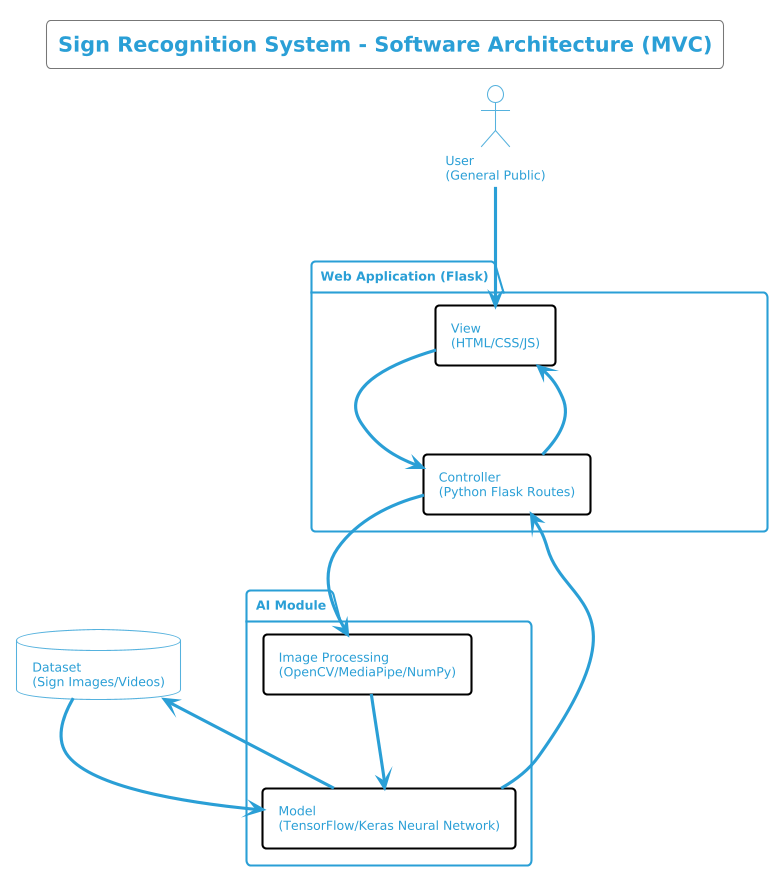

The diagram above was rendered by PlantUML. Its source (embedded in the PNG):
@startuml
!theme cyborg-outline
!define RECTANGLE class
skinparam rectangle {
    BackgroundColor White
    BorderColor Black
}
skinparam componentStyle rectangle
skinparam defaultFontName "Arial"

title Sign Recognition System - Software Architecture (MVC)

package "Web Application (Flask)" {
    rectangle "View\n(HTML/CSS/JS)" as View
    rectangle "Controller\n(Python Flask Routes)" as Controller
}

package "AI Module" {
    rectangle "Model\n(TensorFlow/Keras Neural Network)" as Model
    rectangle "Image Processing\n(OpenCV/MediaPipe/NumPy)" as ImageProcessing
}

database "Dataset\n(Sign Images/Videos)" as Dataset

actor "User\n(General Public)" as User

' Arrows for interactions
User --> View : Uses Interface
View --> Controller : Sends input (camera/images)
Controller --> ImageProcessing : Sends media for preprocessing
ImageProcessing --> Model : Sends processed data
Model --> Controller : Sends prediction results
Controller --> View : Returns result to user

Model --> Dataset : Trained on
Dataset --> Model : Provides training data
@enduml